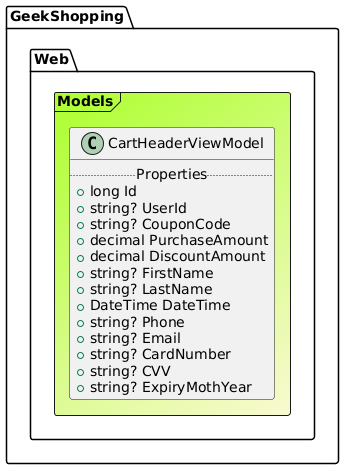

The diagram above was rendered by PlantUML. Its source (embedded in the PNG):
@startuml

Frame GeekShopping.Web.Models #GreenYellow/LightGoldenRodYellow{
class CartHeaderViewModel {
.. Properties ..
+ long Id
+ string? UserId
+ string? CouponCode
+ decimal PurchaseAmount
+ decimal DiscountAmount
+ string? FirstName
+ string? LastName
+ DateTime DateTime
+ string? Phone
+ string? Email
+ string? CardNumber
+ string? CVV
+ string? ExpiryMothYear
}
}
@enduml